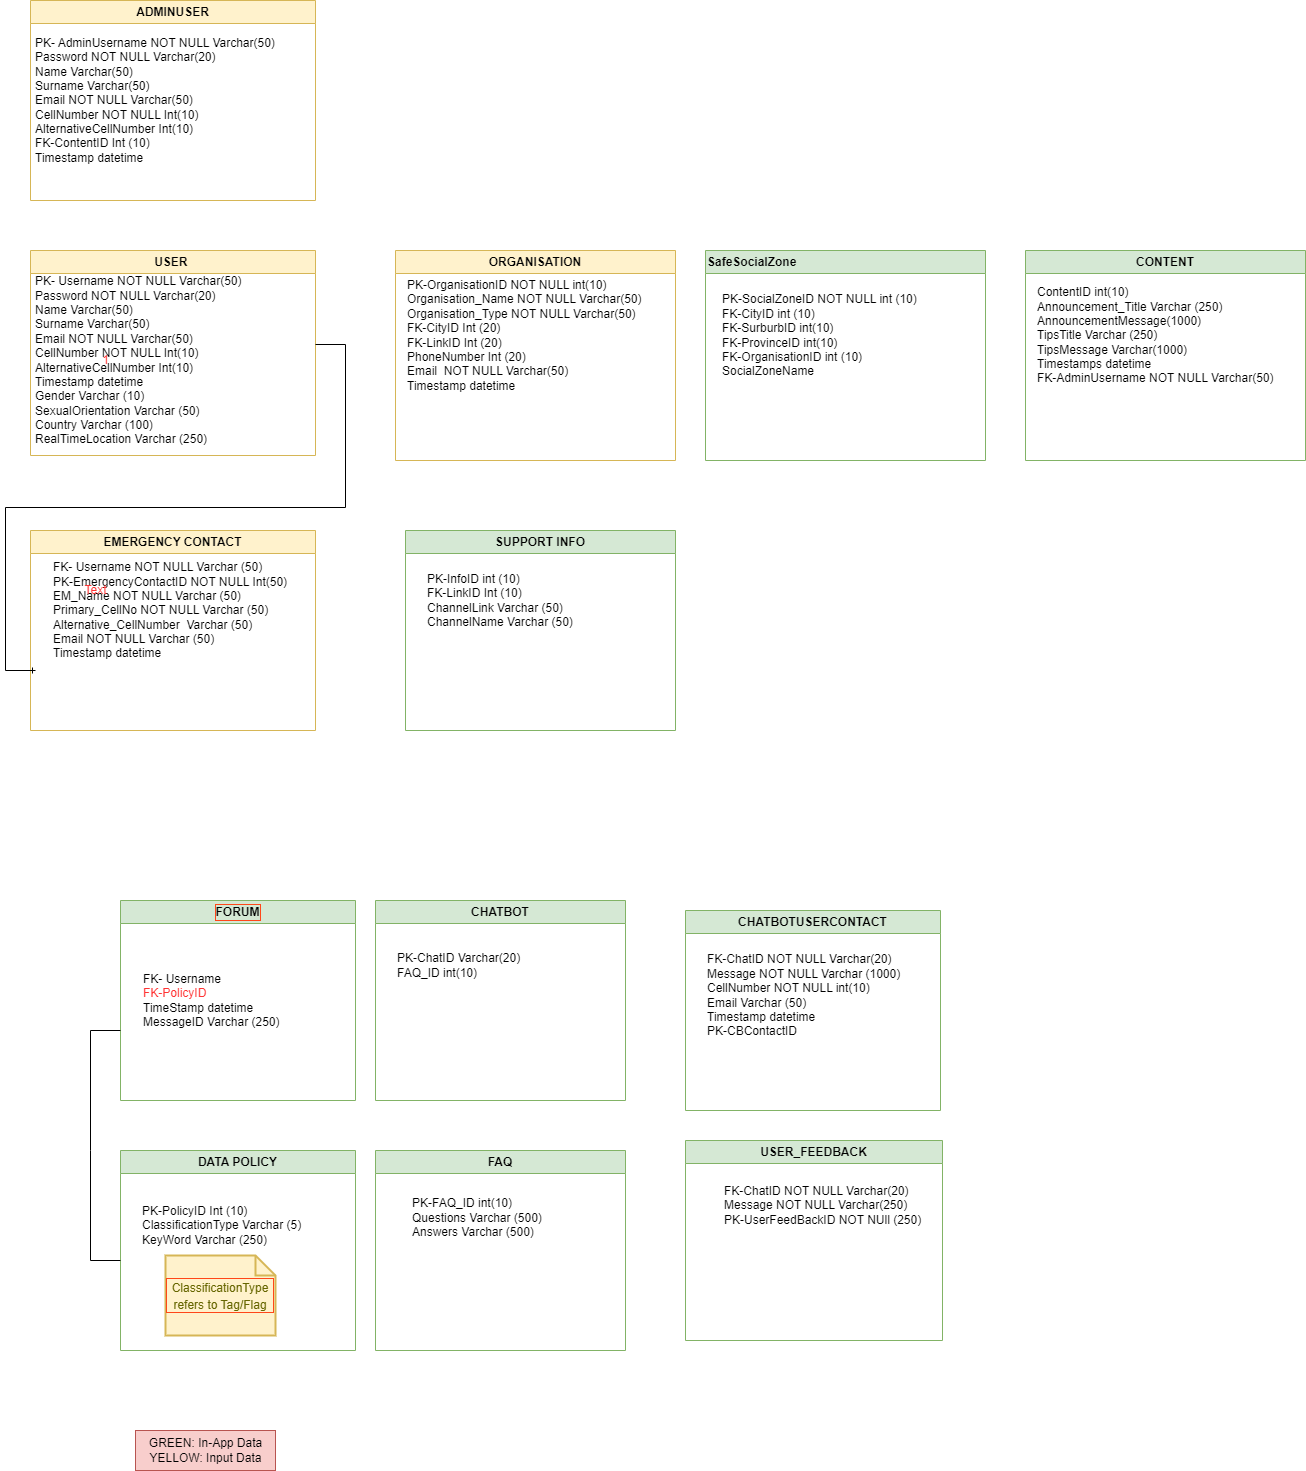

The diagram above was exported from draw.io. Its source (the exported page's mxGraphModel, read from the mxfile embedded in the PNG):
<mxGraphModel dx="1877" dy="1742" grid="1" gridSize="10" guides="1" tooltips="1" connect="1" arrows="1" fold="1" page="1" pageScale="1" pageWidth="827" pageHeight="1169" math="0" shadow="0">
  <root>
    <mxCell id="WIyWlLk6GJQsqaUBKTNV-0" />
    <mxCell id="WIyWlLk6GJQsqaUBKTNV-1" parent="WIyWlLk6GJQsqaUBKTNV-0" />
    <mxCell id="6yo70VMg6lP2LdjrL4yp-1" value="USER&amp;nbsp;" style="swimlane;whiteSpace=wrap;html=1;fillColor=#fff2cc;strokeColor=#d6b656;" parent="WIyWlLk6GJQsqaUBKTNV-1" vertex="1">
      <mxGeometry x="-45" y="-530" width="285" height="205" as="geometry" />
    </mxCell>
    <mxCell id="6yo70VMg6lP2LdjrL4yp-2" value="PK- Username NOT NULL Varchar(50)&lt;br&gt;Password NOT NULL Varchar(20)&lt;br&gt;Name Varchar(50)&lt;br&gt;Surname Varchar(50)&lt;br&gt;Email NOT NULL Varchar(50)&lt;br&gt;CellNumber NOT NULL Int(10)&lt;br&gt;AlternativeCellNumber Int(10)&lt;br style=&quot;border-color: var(--border-color);&quot;&gt;Timestamp datetime&lt;br&gt;Gender Varchar (10)&lt;br&gt;SexualOrientation Varchar (50)&lt;br&gt;Country Varchar (100)&lt;br&gt;RealTimeLocation Varchar (250)" style="text;html=1;align=left;verticalAlign=middle;resizable=0;points=[];autosize=1;strokeColor=none;fillColor=none;" parent="6yo70VMg6lP2LdjrL4yp-1" vertex="1">
      <mxGeometry x="3" y="15" width="230" height="190" as="geometry" />
    </mxCell>
    <mxCell id="6yo70VMg6lP2LdjrL4yp-5" value="ORGANISATION" style="swimlane;whiteSpace=wrap;html=1;fillColor=#fff2cc;strokeColor=#d6b656;" parent="WIyWlLk6GJQsqaUBKTNV-1" vertex="1">
      <mxGeometry x="320" y="-530" width="280" height="210" as="geometry" />
    </mxCell>
    <mxCell id="yurnyccXjnJKwhIjf-WH-16" value="PK-OrganisationID NOT NULL int(10)&lt;br&gt;Organisation_Name NOT NULL Varchar(50)&lt;br&gt;Organisation_Type NOT NULL Varchar(50)&lt;br&gt;FK-CityID Int (20)&lt;br&gt;FK-LinkID Int (20)&lt;br&gt;PhoneNumber Int (20)&lt;br&gt;Email&amp;nbsp; NOT NULL Varchar(50)&lt;br&gt;Timestamp datetime" style="text;html=1;align=left;verticalAlign=middle;resizable=0;points=[];autosize=1;strokeColor=none;fillColor=none;" parent="6yo70VMg6lP2LdjrL4yp-5" vertex="1">
      <mxGeometry x="10" y="20" width="260" height="130" as="geometry" />
    </mxCell>
    <mxCell id="6yo70VMg6lP2LdjrL4yp-20" value="SUPPORT INFO" style="swimlane;whiteSpace=wrap;html=1;fillColor=#d5e8d4;strokeColor=#82b366;" parent="WIyWlLk6GJQsqaUBKTNV-1" vertex="1">
      <mxGeometry x="330" y="-250" width="270" height="200" as="geometry" />
    </mxCell>
    <mxCell id="6yo70VMg6lP2LdjrL4yp-53" value="PK-InfoID int (10)&lt;br&gt;FK-LinkID Int (10)&lt;br&gt;ChannelLink Varchar (50)&lt;br&gt;ChannelName Varchar (50)" style="text;html=1;align=left;verticalAlign=middle;resizable=0;points=[];autosize=1;strokeColor=none;fillColor=none;" parent="6yo70VMg6lP2LdjrL4yp-20" vertex="1">
      <mxGeometry x="20" y="35" width="170" height="70" as="geometry" />
    </mxCell>
    <mxCell id="6yo70VMg6lP2LdjrL4yp-25" value="FORUM" style="swimlane;whiteSpace=wrap;html=1;fillColor=#d5e8d4;strokeColor=#82b366;labelBorderColor=#FF4719;" parent="WIyWlLk6GJQsqaUBKTNV-1" vertex="1">
      <mxGeometry x="45" y="120" width="235" height="200" as="geometry" />
    </mxCell>
    <mxCell id="6yo70VMg6lP2LdjrL4yp-56" value="FK- Username&lt;br&gt;&lt;font color=&quot;#ff3333&quot;&gt;FK-PolicyID&amp;nbsp;&lt;br style=&quot;border-color: var(--border-color);&quot;&gt;&lt;/font&gt;TimeStamp datetime&lt;br&gt;MessageID Varchar (250)" style="text;html=1;align=left;verticalAlign=middle;resizable=0;points=[];autosize=1;strokeColor=none;fillColor=none;" parent="6yo70VMg6lP2LdjrL4yp-25" vertex="1">
      <mxGeometry x="21" y="65" width="160" height="70" as="geometry" />
    </mxCell>
    <mxCell id="6yo70VMg6lP2LdjrL4yp-33" value="CONTENT" style="swimlane;whiteSpace=wrap;html=1;fillColor=#d5e8d4;strokeColor=#82b366;startSize=23;" parent="WIyWlLk6GJQsqaUBKTNV-1" vertex="1">
      <mxGeometry x="950" y="-530" width="280" height="210" as="geometry" />
    </mxCell>
    <mxCell id="6yo70VMg6lP2LdjrL4yp-35" value="ContentID int(10)&lt;br&gt;Announcement_Title Varchar (250)&lt;br&gt;AnnouncementMessage(1000)&lt;br&gt;TipsTitle Varchar (250)&lt;br&gt;TipsMessage Varchar(1000)&lt;br&gt;Timestamps datetime&lt;br&gt;FK-AdminUsername NOT NULL Varchar(50)" style="text;html=1;align=left;verticalAlign=middle;resizable=0;points=[];autosize=1;strokeColor=none;fillColor=none;" parent="6yo70VMg6lP2LdjrL4yp-33" vertex="1">
      <mxGeometry x="10" y="30" width="260" height="110" as="geometry" />
    </mxCell>
    <mxCell id="6yo70VMg6lP2LdjrL4yp-37" value="CHATBOT" style="swimlane;whiteSpace=wrap;html=1;fillColor=#d5e8d4;strokeColor=#82b366;align=center;" parent="WIyWlLk6GJQsqaUBKTNV-1" vertex="1">
      <mxGeometry x="300" y="120" width="250" height="200" as="geometry" />
    </mxCell>
    <mxCell id="6yo70VMg6lP2LdjrL4yp-41" value="PK-ChatID Varchar(20)&lt;br&gt;FAQ_ID int(10)" style="text;html=1;align=left;verticalAlign=middle;resizable=0;points=[];autosize=1;strokeColor=none;fillColor=none;" parent="6yo70VMg6lP2LdjrL4yp-37" vertex="1">
      <mxGeometry x="20" y="45" width="150" height="40" as="geometry" />
    </mxCell>
    <mxCell id="6yo70VMg6lP2LdjrL4yp-50" value="DATA POLICY" style="swimlane;whiteSpace=wrap;html=1;fillColor=#d5e8d4;strokeColor=#82b366;align=center;" parent="WIyWlLk6GJQsqaUBKTNV-1" vertex="1">
      <mxGeometry x="45" y="370" width="235" height="200" as="geometry" />
    </mxCell>
    <mxCell id="6yo70VMg6lP2LdjrL4yp-51" value="PK-PolicyID Int (10)&lt;br&gt;ClassificationType Varchar (5)&lt;br&gt;KeyWord Varchar (250)" style="text;html=1;align=left;verticalAlign=middle;resizable=0;points=[];autosize=1;strokeColor=none;fillColor=none;" parent="6yo70VMg6lP2LdjrL4yp-50" vertex="1">
      <mxGeometry x="20" y="45" width="180" height="60" as="geometry" />
    </mxCell>
    <mxCell id="2uVpW_mxuj3ojrGI71kV-70" value="&lt;font style=&quot;font-size: 12px;&quot;&gt;ClassificationType refers to Tag/Flag&lt;/font&gt;" style="shape=note;strokeWidth=2;fontSize=14;size=20;whiteSpace=wrap;html=1;fillColor=#fff2cc;strokeColor=#d6b656;fontColor=#666600;labelBorderColor=#FF4719;" parent="6yo70VMg6lP2LdjrL4yp-50" vertex="1">
      <mxGeometry x="45" y="105" width="110.00000000000001" height="80" as="geometry" />
    </mxCell>
    <mxCell id="yurnyccXjnJKwhIjf-WH-17" value="GREEN: In-App Data&lt;br&gt;YELLOW: Input Data" style="text;html=1;align=center;verticalAlign=middle;resizable=0;points=[];autosize=1;strokeColor=#b85450;fillColor=#f8cecc;" parent="WIyWlLk6GJQsqaUBKTNV-1" vertex="1">
      <mxGeometry x="60" y="650" width="140" height="40" as="geometry" />
    </mxCell>
    <mxCell id="2uVpW_mxuj3ojrGI71kV-7" value="" style="endArrow=none;html=1;rounded=0;endSize=4;sourcePerimeterSpacing=3;jumpSize=3;" parent="WIyWlLk6GJQsqaUBKTNV-1" edge="1">
      <mxGeometry relative="1" as="geometry">
        <mxPoint x="45" y="250" as="sourcePoint" />
        <mxPoint x="45" y="480" as="targetPoint" />
        <Array as="points">
          <mxPoint x="15" y="250" />
          <mxPoint x="15" y="370" />
          <mxPoint x="15" y="480" />
        </Array>
      </mxGeometry>
    </mxCell>
    <mxCell id="2uVpW_mxuj3ojrGI71kV-15" value="SafeSocialZone" style="swimlane;whiteSpace=wrap;html=1;fillColor=#d5e8d4;strokeColor=#82b366;startSize=23;align=left;" parent="WIyWlLk6GJQsqaUBKTNV-1" vertex="1">
      <mxGeometry x="630" y="-530" width="280" height="210" as="geometry" />
    </mxCell>
    <mxCell id="2uVpW_mxuj3ojrGI71kV-22" value="PK-SocialZoneID NOT NULL int (10)&lt;br&gt;FK-CityID int (10)&lt;br&gt;FK-SurburbID int(10)&lt;br&gt;FK-ProvinceID int(10)&lt;br&gt;FK-OrganisationID int (10)&lt;br&gt;SocialZoneName" style="text;html=1;align=left;verticalAlign=middle;resizable=0;points=[];autosize=1;strokeColor=none;fillColor=none;" parent="2uVpW_mxuj3ojrGI71kV-15" vertex="1">
      <mxGeometry x="15" y="35" width="220" height="100" as="geometry" />
    </mxCell>
    <mxCell id="2uVpW_mxuj3ojrGI71kV-41" value="EMERGENCY CONTACT" style="swimlane;whiteSpace=wrap;html=1;fillColor=#fff2cc;strokeColor=#d6b656;" parent="WIyWlLk6GJQsqaUBKTNV-1" vertex="1">
      <mxGeometry x="-45" y="-250" width="285" height="200" as="geometry" />
    </mxCell>
    <mxCell id="2uVpW_mxuj3ojrGI71kV-42" value="FK- Username NOT NULL Varchar (50)&lt;br&gt;PK-EmergencyContactID NOT NULL Int(50)&lt;br&gt;EM_Name NOT NULL Varchar (50)&lt;br&gt;Primary_CellNo NOT NULL Varchar (50)&lt;br&gt;Alternative_CellNumber&amp;nbsp; Varchar (50)&lt;br&gt;Email NOT NULL Varchar (50)&lt;br&gt;Timestamp datetime" style="text;html=1;align=left;verticalAlign=middle;resizable=0;points=[];autosize=1;strokeColor=none;fillColor=none;" parent="2uVpW_mxuj3ojrGI71kV-41" vertex="1">
      <mxGeometry x="21" y="25" width="260" height="110" as="geometry" />
    </mxCell>
    <mxCell id="2uVpW_mxuj3ojrGI71kV-44" value="FAQ" style="swimlane;whiteSpace=wrap;html=1;fillColor=#d5e8d4;strokeColor=#82b366;align=center;" parent="WIyWlLk6GJQsqaUBKTNV-1" vertex="1">
      <mxGeometry x="300" y="370" width="250" height="200" as="geometry" />
    </mxCell>
    <mxCell id="2uVpW_mxuj3ojrGI71kV-45" value="&lt;br&gt;PK-FAQ_ID int(10)&lt;br&gt;Questions Varchar (500)&lt;br&gt;Answers Varchar (500)" style="text;html=1;align=left;verticalAlign=middle;resizable=0;points=[];autosize=1;strokeColor=none;fillColor=none;" parent="2uVpW_mxuj3ojrGI71kV-44" vertex="1">
      <mxGeometry x="35" y="25" width="150" height="70" as="geometry" />
    </mxCell>
    <mxCell id="2uVpW_mxuj3ojrGI71kV-61" value="1" style="text;html=1;align=center;verticalAlign=middle;resizable=0;points=[];autosize=1;strokeColor=none;fillColor=none;fontColor=#FF3333;" parent="WIyWlLk6GJQsqaUBKTNV-1" vertex="1">
      <mxGeometry x="15" y="-435" width="30" height="30" as="geometry" />
    </mxCell>
    <mxCell id="2uVpW_mxuj3ojrGI71kV-62" value="Text" style="text;html=1;align=center;verticalAlign=middle;resizable=0;points=[];autosize=1;strokeColor=none;fillColor=none;fontColor=#FF3333;" parent="WIyWlLk6GJQsqaUBKTNV-1" vertex="1">
      <mxGeometry x="-5" y="-205" width="50" height="30" as="geometry" />
    </mxCell>
    <mxCell id="2uVpW_mxuj3ojrGI71kV-67" style="edgeStyle=entityRelationEdgeStyle;rounded=0;jumpSize=3;orthogonalLoop=1;jettySize=auto;html=1;fontColor=#FF3333;endArrow=ERone;endFill=0;endSize=4;sourcePerimeterSpacing=3;" parent="WIyWlLk6GJQsqaUBKTNV-1" edge="1">
      <mxGeometry relative="1" as="geometry">
        <mxPoint x="-40" y="-110" as="targetPoint" />
        <mxPoint x="240" y="-436" as="sourcePoint" />
      </mxGeometry>
    </mxCell>
    <mxCell id="2uVpW_mxuj3ojrGI71kV-68" value="ADMINUSER" style="swimlane;whiteSpace=wrap;html=1;fillColor=#fff2cc;strokeColor=#d6b656;startSize=23;" parent="WIyWlLk6GJQsqaUBKTNV-1" vertex="1">
      <mxGeometry x="-45" y="-780" width="285" height="200" as="geometry" />
    </mxCell>
    <mxCell id="2uVpW_mxuj3ojrGI71kV-69" value="PK- AdminUsername NOT NULL Varchar(50)&lt;br&gt;Password NOT NULL Varchar(20)&lt;br&gt;Name Varchar(50)&lt;br&gt;Surname Varchar(50)&lt;br&gt;Email NOT NULL Varchar(50)&lt;br&gt;CellNumber NOT NULL Int(10)&lt;br&gt;AlternativeCellNumber Int(10)&lt;br&gt;FK-ContentID Int (10)&lt;br style=&quot;border-color: var(--border-color);&quot;&gt;Timestamp datetime" style="text;html=1;align=left;verticalAlign=middle;resizable=0;points=[];autosize=1;strokeColor=none;fillColor=none;" parent="2uVpW_mxuj3ojrGI71kV-68" vertex="1">
      <mxGeometry x="3" y="30" width="260" height="140" as="geometry" />
    </mxCell>
    <mxCell id="2uVpW_mxuj3ojrGI71kV-71" value="CHATBOTUSERCONTACT" style="swimlane;whiteSpace=wrap;html=1;fillColor=#d5e8d4;strokeColor=#82b366;align=center;" parent="WIyWlLk6GJQsqaUBKTNV-1" vertex="1">
      <mxGeometry x="610" y="130" width="255" height="200" as="geometry" />
    </mxCell>
    <mxCell id="2uVpW_mxuj3ojrGI71kV-72" value="FK-ChatID NOT NULL Varchar(20)&lt;br style=&quot;border-color: var(--border-color);&quot;&gt;Message NOT NULL Varchar (1000)&lt;br&gt;CellNumber NOT NULL int(10)&lt;br&gt;Email Varchar (50)&lt;br&gt;Timestamp datetime&lt;br&gt;PK-CBContactID" style="text;html=1;align=left;verticalAlign=middle;resizable=0;points=[];autosize=1;strokeColor=none;fillColor=none;" parent="2uVpW_mxuj3ojrGI71kV-71" vertex="1">
      <mxGeometry x="20" y="35" width="220" height="100" as="geometry" />
    </mxCell>
    <mxCell id="2uVpW_mxuj3ojrGI71kV-73" value="USER_FEEDBACK" style="swimlane;whiteSpace=wrap;html=1;fillColor=#d5e8d4;strokeColor=#82b366;align=center;" parent="WIyWlLk6GJQsqaUBKTNV-1" vertex="1">
      <mxGeometry x="610" y="360" width="257" height="200" as="geometry" />
    </mxCell>
    <mxCell id="2uVpW_mxuj3ojrGI71kV-74" value="FK-ChatID NOT NULL Varchar(20)&lt;br style=&quot;border-color: var(--border-color);&quot;&gt;Message NOT NULL Varchar(250)&lt;br&gt;PK-UserFeedBackID NOT NUll (250)" style="text;html=1;align=left;verticalAlign=middle;resizable=0;points=[];autosize=1;strokeColor=none;fillColor=none;" parent="2uVpW_mxuj3ojrGI71kV-73" vertex="1">
      <mxGeometry x="37" y="35" width="220" height="60" as="geometry" />
    </mxCell>
  </root>
</mxGraphModel>